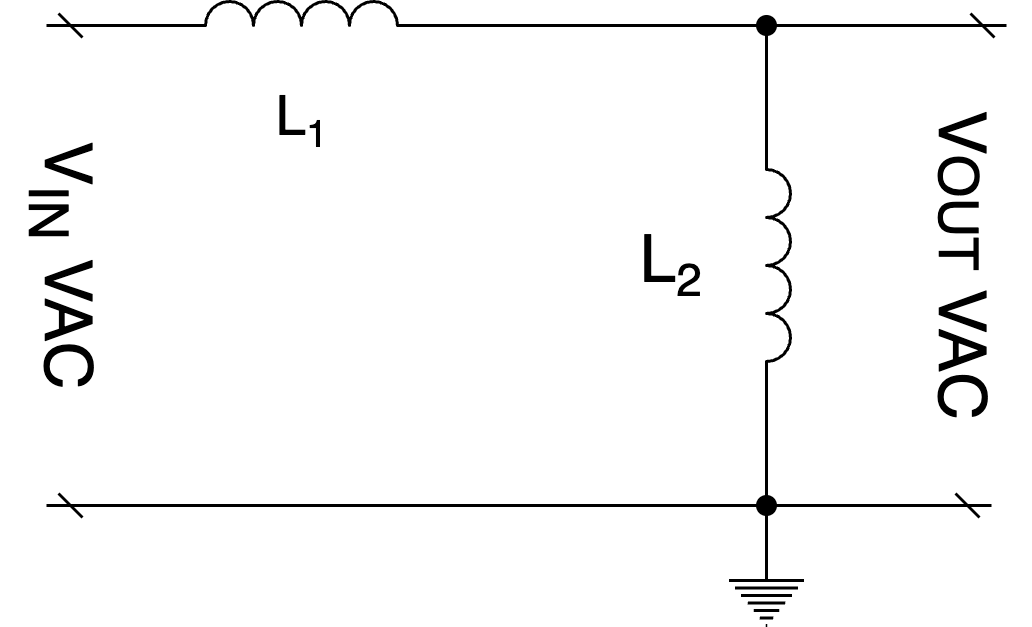

The diagram above was exported from draw.io. Its source (the exported page's mxGraphModel, read from the mxfile embedded in the PNG):
<mxGraphModel dx="439" dy="588" grid="1" gridSize="10" guides="1" tooltips="1" connect="1" arrows="1" fold="1" page="1" pageScale="1" pageWidth="850" pageHeight="1100" math="0" shadow="0">
  <root>
    <mxCell id="0" />
    <mxCell id="1" parent="0" />
    <mxCell id="Jwbc90O_ujwcIK33lNIT-8" style="edgeStyle=orthogonalEdgeStyle;rounded=0;orthogonalLoop=1;jettySize=auto;html=1;endArrow=dash;endFill=0;" parent="1" edge="1">
      <mxGeometry relative="1" as="geometry">
        <mxPoint x="340" y="470" as="targetPoint" />
        <mxPoint x="375" y="470" as="sourcePoint" />
      </mxGeometry>
    </mxCell>
    <mxCell id="Jwbc90O_ujwcIK33lNIT-5" style="edgeStyle=orthogonalEdgeStyle;rounded=0;orthogonalLoop=1;jettySize=auto;html=1;endArrow=oval;endFill=1;" parent="1" edge="1">
      <mxGeometry relative="1" as="geometry">
        <mxPoint x="580" y="470" as="targetPoint" />
        <mxPoint x="580" y="500" as="sourcePoint" />
      </mxGeometry>
    </mxCell>
    <mxCell id="Jwbc90O_ujwcIK33lNIT-6" style="edgeStyle=orthogonalEdgeStyle;rounded=0;orthogonalLoop=1;jettySize=auto;html=1;endArrow=oval;endFill=1;" parent="1" edge="1">
      <mxGeometry relative="1" as="geometry">
        <mxPoint x="580" y="630" as="targetPoint" />
        <mxPoint x="580" y="600" as="sourcePoint" />
      </mxGeometry>
    </mxCell>
    <mxCell id="Jwbc90O_ujwcIK33lNIT-4" style="edgeStyle=orthogonalEdgeStyle;rounded=0;orthogonalLoop=1;jettySize=auto;html=1;endArrow=dash;endFill=0;" parent="1" edge="1">
      <mxGeometry relative="1" as="geometry">
        <mxPoint x="660" y="470" as="targetPoint" />
        <mxPoint x="475" y="470" as="sourcePoint" />
      </mxGeometry>
    </mxCell>
    <mxCell id="Jwbc90O_ujwcIK33lNIT-7" style="edgeStyle=orthogonalEdgeStyle;rounded=0;orthogonalLoop=1;jettySize=auto;html=1;endArrow=dash;endFill=0;startArrow=dash;startFill=0;" parent="1" edge="1">
      <mxGeometry relative="1" as="geometry">
        <mxPoint x="340" y="630" as="sourcePoint" />
        <mxPoint x="655" y="630" as="targetPoint" />
      </mxGeometry>
    </mxCell>
    <mxCell id="Jwbc90O_ujwcIK33lNIT-9" value="&lt;span style=&quot;font-size: 18.3333px;&quot;&gt;L&lt;/span&gt;&lt;span style=&quot;font-size: 15.2778px;&quot;&gt;&lt;sub&gt;1&lt;/sub&gt;&lt;/span&gt;" style="text;html=1;align=center;verticalAlign=middle;resizable=0;points=[];autosize=1;strokeColor=none;fillColor=none;fontSize=22;" parent="1" vertex="1">
      <mxGeometry x="405" y="480" width="40" height="40" as="geometry" />
    </mxCell>
    <mxCell id="Jwbc90O_ujwcIK33lNIT-10" value="L&lt;span style=&quot;font-size: 18.3333px;&quot;&gt;&lt;sub&gt;2&lt;/sub&gt;&lt;/span&gt;" style="text;html=1;align=center;verticalAlign=middle;resizable=0;points=[];autosize=1;strokeColor=none;fillColor=none;fontSize=22;" parent="1" vertex="1">
      <mxGeometry x="527.5" y="530" width="40" height="40" as="geometry" />
    </mxCell>
    <mxCell id="Jwbc90O_ujwcIK33lNIT-12" value="V&lt;sub&gt;IN&lt;/sub&gt;&amp;nbsp;VAC" style="text;html=1;align=center;verticalAlign=middle;resizable=0;points=[];autosize=1;strokeColor=none;fillColor=none;fontSize=22;rotation=90;" parent="1" vertex="1">
      <mxGeometry x="290" y="530" width="110" height="40" as="geometry" />
    </mxCell>
    <mxCell id="Jwbc90O_ujwcIK33lNIT-13" value="V&lt;span style=&quot;font-size: 18.3333px;&quot;&gt;OUT&lt;/span&gt;&amp;nbsp;VAC" style="text;html=1;align=center;verticalAlign=middle;resizable=0;points=[];autosize=1;strokeColor=none;fillColor=none;fontSize=22;rotation=90;" parent="1" vertex="1">
      <mxGeometry x="580" y="530" width="130" height="40" as="geometry" />
    </mxCell>
    <mxCell id="Jwbc90O_ujwcIK33lNIT-15" style="edgeStyle=orthogonalEdgeStyle;rounded=0;orthogonalLoop=1;jettySize=auto;html=1;endArrow=none;endFill=0;" parent="1" source="Jwbc90O_ujwcIK33lNIT-14" edge="1">
      <mxGeometry relative="1" as="geometry">
        <mxPoint x="580" y="630" as="targetPoint" />
      </mxGeometry>
    </mxCell>
    <mxCell id="Jwbc90O_ujwcIK33lNIT-14" value="" style="pointerEvents=1;verticalLabelPosition=bottom;shadow=0;dashed=0;align=center;html=1;verticalAlign=top;shape=mxgraph.electrical.signal_sources.protective_earth;" parent="1" vertex="1">
      <mxGeometry x="567.5" y="650" width="25" height="20" as="geometry" />
    </mxCell>
    <mxCell id="i2GaDCTMvW6EZoRp30Zm-1" value="" style="pointerEvents=1;verticalLabelPosition=bottom;shadow=0;dashed=0;align=center;html=1;verticalAlign=top;shape=mxgraph.electrical.inductors.inductor_3;" vertex="1" parent="1">
      <mxGeometry x="375" y="462" width="100" height="8" as="geometry" />
    </mxCell>
    <mxCell id="i2GaDCTMvW6EZoRp30Zm-2" value="" style="pointerEvents=1;verticalLabelPosition=bottom;shadow=0;dashed=0;align=center;html=1;verticalAlign=top;shape=mxgraph.electrical.inductors.inductor_3;rotation=90;" vertex="1" parent="1">
      <mxGeometry x="534" y="546" width="100" height="8" as="geometry" />
    </mxCell>
  </root>
</mxGraphModel>